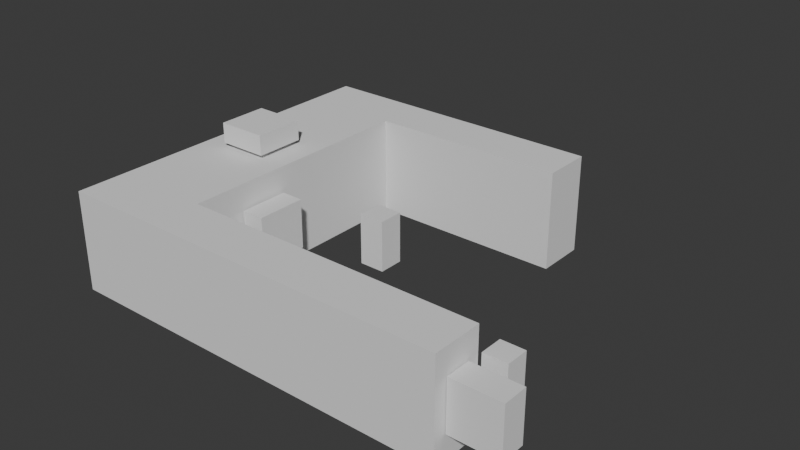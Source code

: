 # Source: scene.blend  (saved by Blender 5.2.44; exported with 4.5.12 LTS)
import bpy
from mathutils import Matrix  # noqa: F401  (used for matrix-valued properties, if any)

bpy.ops.wm.read_factory_settings(use_empty=True)
scene = bpy.context.scene
scene.name = 'Scene'

# ---- collections
col_collection = bpy.data.collections.new('Collection'); scene.collection.children.link(col_collection)

# ---- world
world_world = bpy.data.worlds.new('World'); scene.world = world_world
world_world.use_nodes = True; world_world.node_tree.nodes.clear()
_N = world_world.node_tree.nodes; _L = world_world.node_tree.links
n0 = _N.new('ShaderNodeOutputWorld'); n0.name = 'World Output'; n0.location = (200, 100)
n1 = _N.new('ShaderNodeBackground'); n1.name = 'Background'; n1.location = (-200, 100)
n1.inputs[0].default_value = (0.05088, 0.05088, 0.05088, 1.0)
_L.new(n1.outputs[0], n0.inputs[0])
n0.is_active_output = True
world_world.color = (0.05088, 0.05088, 0.05088)
world_world.sun_shadow_jitter_overblur = 0.0

# ---- meshes
me_mesh_3307b2_mesh = bpy.data.meshes.new('Mesh_3307B2_mesh')
me_mesh_3307b2_mesh.from_pydata([(0.0625, 0.0625, -0.125), (-0.0625, 0.0625, -0.125), (-0.0625, -0.0625, 0.125), (-0.0625, 0.0625, 0.125), (-0.0625, -0.0625, -0.125), (0.0625, -0.0625, 0.125), (0.0625, 0.0625, 0.125), (0.0625, -0.0625, -0.125)], [], [(1, 4, 2), (7, 0, 6), (4, 5, 2), (4, 7, 5), (1, 2, 3), (0, 3, 6), (4, 0, 7), (4, 1, 0), (2, 6, 3), (7, 6, 5), (0, 1, 3), (2, 5, 6)])
me_mesh_3307b2_mesh.update()
me_mesh_d17ab2_mesh = bpy.data.meshes.new('Mesh_D17AB2_mesh')
me_mesh_d17ab2_mesh.from_pydata([(0.5, 0.875, -0.25), (0.0, -0.875, -0.25), (-0.5, 0.625, -0.25), (1.0, -0.625, -0.25), (1.0, -0.625, 0.0), (-1.0, -0.875, -0.25), (0.0, 0.625, 0.0), (-0.5, -0.625, -0.25), (1.0, -0.875, -0.25), (-1.0, 0.875, 0.0), (-1.0, -0.875, 0.25), (-0.75, 0.125, -0.25), (1.0, -0.875, 0.25), (0.5, 0.75, -0.25), (0.25, -0.625, 0.25), (-0.5, 0.0, 0.25), (-1.0, 0.875, -0.25), (-0.75, 0.75, 0.25), (1.0, -0.875, 0.0), (-0.25, 0.75, -0.25), (-0.5, 0.0, -0.25), (-1.0, 0.875, 0.25), (-1.0, 0.0, 0.0), (-1.0, 0.0, -0.25), (-0.5, -0.625, 0.0), (1.0, -0.75, -0.25), (1.0, -0.75, 0.25), (0.0, -0.875, 0.25), (0.5, 0.875, 0.25), (0.0, 0.625, 0.25), (0.5, 0.625, -0.25), (0.0, -0.75, -0.25), (-1.0, 0.0, 0.25), (0.0, -0.875, 0.0), (0.25, -0.625, -0.25), (-0.5, 0.625, 0.25), (0.5, 0.875, 0.0), (0.25, -0.625, 0.0), (1.0, -0.625, 0.25), (1.0, -0.75, 0.0), (-0.25, 0.875, -0.25), (0.5, 0.625, 0.0), (-0.25, 0.75, 0.25), (-0.5, 0.625, 0.0), (-0.5, 0.0, 0.0), (-1.0, -0.875, 0.0), (-0.75, -0.75, 0.25), (-0.75, 0.75, -0.25), (0.0, -0.75, 0.25), (0.5, 0.75, 0.25), (-0.75, -0.75, -0.25), (-0.25, 0.875, 0.25), (0.5, 0.75, 0.0), (-0.5, -0.625, 0.25), (0.5, 0.625, 0.25), (-0.75, 0.125, 0.25), (-0.25, 0.875, 0.0), (0.0, 0.625, -0.25)], [], [(27, 26, 48), (6, 54, 29), (49, 51, 42), (7, 50, 11), (55, 46, 53), (33, 12, 27), (32, 10, 46), (32, 46, 55), (42, 29, 54), (55, 15, 17), (3, 25, 31), (8, 25, 39), (52, 36, 28), (56, 9, 21), (19, 13, 30), (34, 7, 24), (46, 14, 53), (56, 21, 51), (18, 26, 12), (45, 27, 10), (56, 51, 36), (23, 5, 45), (2, 6, 43), (36, 51, 28), (25, 8, 1), (17, 35, 29), (40, 9, 56), (2, 20, 47), (30, 52, 41), (21, 17, 42), (57, 30, 41), (0, 56, 36), (0, 40, 56), (48, 26, 38), (48, 38, 14), (44, 15, 24), (37, 14, 4), (5, 33, 45), (25, 3, 4), (7, 20, 44), (52, 28, 49), (16, 40, 19), (10, 27, 48), (13, 0, 36), (39, 4, 38), (1, 8, 18), (48, 14, 46), (27, 12, 26), (16, 22, 9), (13, 36, 52), (7, 44, 24), (10, 48, 46), (25, 4, 39), (42, 51, 21), (22, 32, 9), (40, 0, 13), (39, 26, 18), (5, 1, 33), (8, 39, 18), (55, 53, 15), (9, 32, 21), (50, 31, 5), (21, 32, 55), (34, 31, 50), (41, 49, 54), (6, 29, 43), (25, 1, 31), (44, 35, 15), (1, 18, 33), (17, 15, 35), (24, 15, 53), (57, 2, 47), (50, 5, 23), (34, 3, 31), (20, 43, 44), (33, 27, 45), (22, 10, 32), (39, 38, 26), (16, 23, 22), (37, 53, 14), (2, 57, 6), (3, 37, 4), (47, 11, 16), (6, 41, 54), (3, 34, 37), (37, 24, 53), (50, 23, 11), (22, 45, 10), (21, 55, 17), (30, 13, 52), (44, 43, 35), (43, 29, 35), (17, 29, 42), (40, 13, 19), (52, 49, 41), (57, 41, 6), (20, 2, 43), (49, 28, 51), (40, 16, 9), (23, 45, 22), (7, 34, 50), (34, 24, 37), (54, 49, 42), (57, 47, 19), (20, 7, 11), (33, 18, 12), (30, 57, 19), (31, 1, 5), (19, 47, 16), (11, 23, 16), (4, 14, 38), (20, 11, 47)])
me_mesh_d17ab2_mesh.update()
me_mesh_662cf6_mesh = bpy.data.meshes.new('Mesh_662CF6_mesh')
me_mesh_662cf6_mesh.from_pydata([(-0.05664, -0.125, 0.125), (0.05664, -0.125, -0.125), (0.05664, 0.125, -0.125), (-0.05664, -0.125, -0.125), (0.05664, 0.125, 0.125), (-0.05664, 0.125, 0.125), (-0.05664, 0.125, -0.125), (0.05664, -0.125, 0.125)], [], [(6, 0, 5), (3, 6, 2), (3, 2, 1), (0, 4, 5), (2, 6, 5), (1, 2, 4), (3, 7, 0), (1, 4, 7), (2, 5, 4), (0, 7, 4), (3, 1, 7), (6, 3, 0)])
me_mesh_662cf6_mesh.update()
me_mesh_2e2f54_mesh = bpy.data.meshes.new('Mesh_2E2F54_mesh')
me_mesh_2e2f54_mesh.from_pydata([(0.05859, -0.05664, -0.125), (0.05859, 0.05664, 0.125), (0.05859, -0.05664, 0.125), (-0.05859, 0.05664, -0.125), (0.05859, 0.05664, -0.125), (-0.05859, 0.05664, 0.125), (-0.05859, -0.05664, 0.125), (-0.05859, -0.05664, -0.125)], [], [(3, 6, 5), (0, 1, 2), (7, 3, 4), (0, 4, 1), (4, 5, 1), (7, 4, 0), (6, 2, 1), (6, 1, 5), (7, 2, 6), (4, 3, 5), (3, 7, 6), (7, 0, 2)])
me_mesh_2e2f54_mesh.update()
me_mesh_a7a7a6_mesh = bpy.data.meshes.new('Mesh_A7A7A6_mesh')
me_mesh_a7a7a6_mesh.from_pydata([(-0.05273, -0.125, -0.125), (-0.05273, 0.125, -0.125), (0.05273, -0.125, -0.125), (0.05273, 0.125, 0.125), (-0.05273, 0.125, 0.125), (0.05273, -0.125, 0.125), (0.05273, 0.125, -0.125), (-0.05273, -0.125, 0.125)], [], [(1, 7, 4), (0, 6, 2), (6, 4, 3), (7, 3, 4), (6, 1, 4), (2, 6, 3), (0, 2, 5), (0, 1, 6), (2, 3, 5), (1, 0, 7), (0, 5, 7), (7, 5, 3)])
me_mesh_a7a7a6_mesh.update()
me_mesh_a89ee8_mesh = bpy.data.meshes.new('Mesh_A89EE8_mesh')
me_mesh_a89ee8_mesh.from_pydata([(-0.125, -0.05469, -0.125), (-0.125, 0.05469, 0.125), (0.125, 0.05469, -0.125), (-0.125, 0.05469, -0.125), (-0.125, -0.05469, 0.125), (0.125, 0.05469, 0.125), (0.125, -0.05469, 0.125), (0.125, -0.05469, -0.125)], [], [(0, 7, 6), (2, 1, 5), (3, 0, 4), (4, 5, 1), (7, 2, 5), (7, 5, 6), (0, 6, 4), (0, 2, 7), (3, 4, 1), (4, 6, 5), (0, 3, 2), (2, 3, 1)])
me_mesh_a89ee8_mesh.update()
me_mesh_a9e055_mesh = bpy.data.meshes.new('Mesh_A9E055_mesh')
me_mesh_a9e055_mesh.from_pydata([(0.125, 0.125, -0.05078), (0.125, -0.125, 0.05078), (-0.125, 0.125, -0.05078), (0.125, 0.125, 0.05078), (-0.125, -0.125, 0.05078), (-0.125, 0.125, 0.05078), (0.125, -0.125, -0.05078), (-0.125, -0.125, -0.05078)], [], [(0, 5, 3), (4, 1, 3), (0, 2, 5), (6, 3, 1), (6, 0, 3), (7, 6, 1), (7, 1, 4), (7, 0, 6), (7, 2, 0), (2, 7, 4), (2, 4, 5), (4, 3, 5)])
me_mesh_a9e055_mesh.update()
me_mesh_b19194_mesh = bpy.data.meshes.new('Mesh_B19194_mesh')
me_mesh_b19194_mesh.from_pydata([(0.125, -0.05859, -0.125), (0.125, 0.05859, -0.125), (-0.125, 0.05859, 0.125), (-0.125, -0.05859, -0.125), (-0.125, 0.05859, -0.125), (-0.125, -0.05859, 0.125), (0.125, 0.05859, 0.125), (0.125, -0.05859, 0.125)], [], [(5, 7, 6), (3, 1, 0), (5, 6, 2), (3, 7, 5), (1, 4, 2), (3, 4, 1), (4, 5, 2), (0, 6, 7), (4, 3, 5), (0, 1, 6), (3, 0, 7), (1, 2, 6)])
me_mesh_b19194_mesh.update()
me_mesh_097a63_mesh = bpy.data.meshes.new('Mesh_097A63_mesh')
me_mesh_097a63_mesh.from_pydata([(-0.123, 0.0625, -0.125), (-0.123, -0.0625, -0.125), (0.123, 0.0625, 0.125), (0.123, -0.0625, -0.125), (-0.123, -0.0625, 0.125), (0.123, 0.0625, -0.125), (-0.123, 0.0625, 0.125), (0.123, -0.0625, 0.125)], [], [(5, 6, 2), (3, 5, 2), (5, 0, 6), (4, 2, 6), (3, 2, 7), (0, 1, 4), (4, 7, 2), (1, 3, 7), (1, 5, 3), (1, 7, 4), (0, 4, 6), (1, 0, 5)])
me_mesh_097a63_mesh.update()

# ---- objects
ob_mesh_3307b2 = bpy.data.objects.new('Mesh_3307B2', me_mesh_3307b2_mesh)
ob_mesh_d17ab2 = bpy.data.objects.new('Mesh_D17AB2', me_mesh_d17ab2_mesh)
ob_mesh_662cf6 = bpy.data.objects.new('Mesh_662CF6', me_mesh_662cf6_mesh)
ob_mesh_2e2f54 = bpy.data.objects.new('Mesh_2E2F54', me_mesh_2e2f54_mesh)
ob_mesh_a7a7a6 = bpy.data.objects.new('Mesh_A7A7A6', me_mesh_a7a7a6_mesh)
ob_mesh_a89ee8 = bpy.data.objects.new('Mesh_A89EE8', me_mesh_a89ee8_mesh)
ob_mesh_a9e055 = bpy.data.objects.new('Mesh_A9E055', me_mesh_a9e055_mesh)
ob_mesh_b19194 = bpy.data.objects.new('Mesh_B19194', me_mesh_b19194_mesh)
ob_mesh_097a63 = bpy.data.objects.new('Mesh_097A63', me_mesh_097a63_mesh)

# ---- transforms, parenting, visibility, modifiers, constraints
ob_mesh_3307b2.location = (1.0, 0.875, 0.0)
ob_mesh_3307b2.color = (0.5, 0.5, 0.5, 1.0)
ob_mesh_d17ab2.location = (1.0, 0.875, 0.0)
ob_mesh_d17ab2.color = (0.5, 0.5, 0.5, 1.0)
ob_mesh_662cf6.location = (0.5684, 0.625, 0.0)
ob_mesh_662cf6.color = (0.5, 0.5, 0.5, 1.0)
ob_mesh_2e2f54.location = (2.066, 0.3184, 0.0)
ob_mesh_2e2f54.color = (0.5, 0.5, 0.5, 1.0)
ob_mesh_a7a7a6.location = (-0.07227, 0.625, 0.0)
ob_mesh_a7a7a6.color = (0.5, 0.5, 0.5, 1.0)
ob_mesh_a89ee8.location = (0.875, 1.82, 0.0)
ob_mesh_a89ee8.color = (0.5, 0.5, 0.5, 1.0)
ob_mesh_a9e055.location = (0.25, 0.875, 0.3242)
ob_mesh_a9e055.color = (0.5, 0.5, 0.5, 1.0)
ob_mesh_b19194.location = (0.875, 0.3164, 0.0)
ob_mesh_b19194.color = (0.5, 0.5, 0.5, 1.0)
ob_mesh_097a63.location = (2.127, 0.125, 0.0)
ob_mesh_097a63.color = (0.5, 0.5, 0.5, 1.0)

# ---- collection membership
scene.collection.objects.link(ob_mesh_3307b2)
scene.collection.objects.link(ob_mesh_d17ab2)
scene.collection.objects.link(ob_mesh_662cf6)
scene.collection.objects.link(ob_mesh_2e2f54)
scene.collection.objects.link(ob_mesh_a7a7a6)
scene.collection.objects.link(ob_mesh_a89ee8)
scene.collection.objects.link(ob_mesh_a9e055)
scene.collection.objects.link(ob_mesh_b19194)
scene.collection.objects.link(ob_mesh_097a63)

# ---- scene / render settings (as saved in the file)
scene.frame_start = 1; scene.frame_end = 250; scene.frame_set(1)
scene.render.engine = 'BLENDER_EEVEE_NEXT'
scene.render.bake_bias = 0.0
scene.render.bake_samples = 0
scene.render.compositor_device = 'GPU'
scene.eevee.use_volume_custom_range = False
scene.eevee.fast_gi_thickness_near = 0.1
scene.eevee.fast_gi_thickness_far = 0.0
scene.eevee.ray_tracing_options.screen_trace_thickness = 0.1
bpy.context.view_layer.update()

# ---- added for rendering (the .blend has no active camera and no usable light): camera, sun
cam_auto = bpy.data.cameras.new('AutoCamera')
cam_auto.lens = 50.0
cam_auto.sensor_width = 36.0
cam_auto.clip_end = 1000.0
ob_auto_camera = bpy.data.objects.new('AutoCamera', cam_auto)
scene.collection.objects.link(ob_auto_camera)
ob_auto_camera.location = (3.92126, -2.49301, 2.34951)
ob_auto_camera.rotation_euler = (1.09748, -7.21219e-08, 0.694738)
scene.camera = ob_auto_camera
light_auto_sun = bpy.data.lights.new('AutoSun', 'SUN')
light_auto_sun.energy = 3.0
light_auto_sun.angle = 0.0523599
ob_auto_sun = bpy.data.objects.new('AutoSun', light_auto_sun)
scene.collection.objects.link(ob_auto_sun)
ob_auto_sun.rotation_euler = (0.872665, 0.174533, 0.523599)
bpy.context.view_layer.update()
